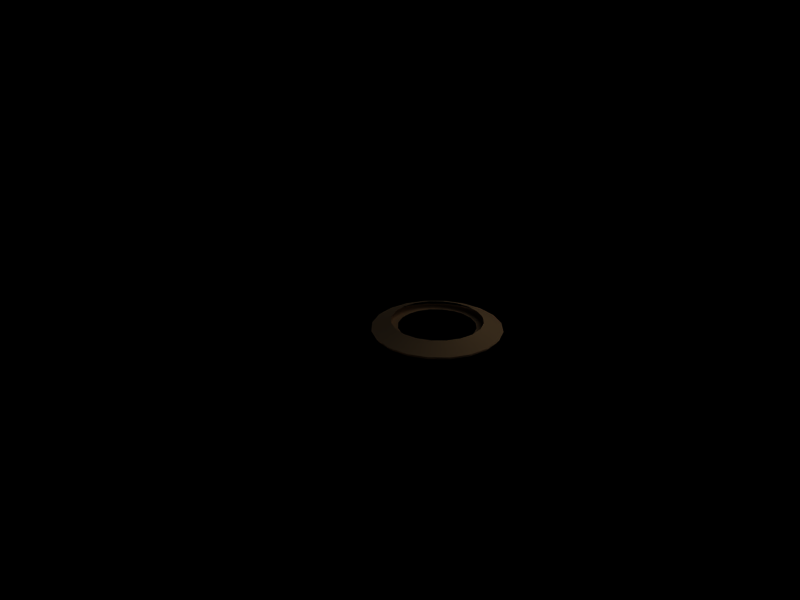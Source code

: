 # Source: fx_blast.blend  (saved by Blender 2.47.2; exported with 4.5.12 LTS)
import bpy
from mathutils import Matrix  # noqa: F401  (used for matrix-valued properties, if any)

bpy.ops.wm.read_factory_settings(use_empty=True)
scene = bpy.context.scene
scene.name = 'Scene'

# ---- collections
col_collection_1 = bpy.data.collections.new('Collection 1'); scene.collection.children.link(col_collection_1)
col_collection_1.hide_render = True
col_collection_1.hide_viewport = True
col_collection_11 = bpy.data.collections.new('Collection 11'); scene.collection.children.link(col_collection_11)
col_collection_11.hide_render = True
col_collection_11.hide_viewport = True
col_collection_18 = bpy.data.collections.new('Collection 18'); scene.collection.children.link(col_collection_18)
col_collection_18.hide_render = True
col_collection_18.hide_viewport = True
col_collection_20 = bpy.data.collections.new('Collection 20'); scene.collection.children.link(col_collection_20)

# ---- materials (node trees are filled in below, after node groups)
mat_material_001 = bpy.data.materials.new('Material.001')
mat_material_001.alpha_threshold = 0.0
mat_material_001.diffuse_color = (0.6, 0.6, 0.2, 1.0)
mat_material_001.roughness = 0.5
mat_material_001.specular_intensity = 0.0
mat_material_001.line_color = (0.0, 0.0, 0.0, 1.0)
mat_fx_blast_mat = bpy.data.materials.new('fx_blast_mat')
mat_fx_blast_mat.alpha_threshold = 0.0
mat_fx_blast_mat.preview_render_type = 'CUBE'
mat_fx_blast_mat.diffuse_color = (0.7528, 0.5804, 0.3761, 1.0)
mat_fx_blast_mat.specular_color = (0.5248, 0.376, 0.3141)
mat_fx_blast_mat.roughness = 0.5
mat_fx_blast_mat.specular_intensity = 0.0

# ---- material node trees

# ---- cameras
cam_camera = bpy.data.cameras.new('Camera')
cam_camera.passepartout_alpha = 0.2
cam_camera.clip_end = 100.0
cam_camera.lens = 35.0
cam_camera.ortho_scale = 7.314
cam_camera.show_passepartout = False
cam_camera.show_safe_areas = True
cam_camera.dof.focus_distance = 0.0
cam_camera.dof.aperture_fstop = 128.0

# ---- lights
light_spot_001 = bpy.data.lights.new('Spot.001', 'SUN')
light_spot_001.transmission_factor = 0.0
light_spot_001.cutoff_distance = 30.0
light_spot_001.angle = 1.571
light_spot_001.energy = 1.0
light_spot_001.shadow_buffer_clip_start = 1.001
light_spot_001.shadow_soft_size = 1.0
light_spot_001.shadow_cascade_max_distance = 1000.0
light_spot_001.cycles.use_multiple_importance_sampling = False
light_spot = bpy.data.lights.new('Spot', 'SUN')
light_spot.transmission_factor = 0.0
light_spot.cutoff_distance = 30.0
light_spot.angle = 1.571
light_spot.energy = 1.0
light_spot.shadow_buffer_clip_start = 1.001
light_spot.shadow_soft_size = 1.0
light_spot.shadow_cascade_max_distance = 1000.0
light_spot.cycles.use_multiple_importance_sampling = False

# ---- meshes
me_plane_002 = bpy.data.meshes.new('Plane.002')
me_plane_002.from_pydata([(35.64, 35.64, 0.0), (35.64, -35.64, 0.0), (-35.64, -35.64, 0.0), (-35.64, 35.64, 0.0)], [], [(0, 3, 2, 1)])
me_plane_002.materials.append(mat_material_001)
me_plane_002.use_remesh_preserve_volume = False
me_plane_002.use_remesh_preserve_attributes = False
me_plane_002.use_mirror_vertex_groups = False
me_plane_002.update()
me_blast_01 = bpy.data.meshes.new('blast_01')
me_blast_01.from_pydata([(0.4582, 0.4582, 0.1102), (0.5774, 0.2942, 0.1102), (0.64, 0.1014, 0.1102), (0.64, -0.1014, 0.1102), (0.5774, -0.2942, 0.1102), (0.4582, -0.4582, 0.1102), (0.2942, -0.5774, 0.1102), (0.1014, -0.64, 0.1102), (-0.1014, -0.64, 0.1102), (-0.2942, -0.5774, 0.1102), (-0.4582, -0.4582, 0.1102), (-0.5774, -0.2942, 0.1102), (-0.64, -0.1014, 0.1102), (-0.64, 0.1014, 0.1102), (-0.5774, 0.2942, 0.1102), (-0.4582, 0.4582, 0.1102), (-0.2942, 0.5774, 0.1102), (-0.1014, 0.64, 0.1102), (0.1014, 0.64, 0.1102), (0.2942, 0.5774, 0.1102), (0.4208, 0.8259, -0.001021), (0.145, 0.9155, -0.001021), (-0.145, 0.9155, -0.001021), (-0.4208, 0.8259, -0.001021), (-0.6554, 0.6554, -0.001021), (-0.8259, 0.4208, -0.001021), (-0.9155, 0.145, -0.001021), (-0.9155, -0.145, -0.001021), (-0.8259, -0.4208, -0.001021), (-0.6554, -0.6554, -0.001021), (-0.4208, -0.8259, -0.001021), (-0.145, -0.9155, -0.001021), (0.145, -0.9155, -0.001021), (0.4208, -0.8259, -0.001021), (0.6554, -0.6554, -0.001021), (0.8259, -0.4208, -0.001021), (0.9155, -0.145, -0.001021), (0.9155, 0.145, -0.001021), (0.8259, 0.4208, -0.001021), (0.6554, 0.6554, -0.001021)], [], [(1, 0, 39, 38), (2, 1, 38, 37), (3, 2, 37, 36), (4, 3, 36, 35), (5, 4, 35, 34), (6, 5, 34, 33), (7, 6, 33, 32), (8, 7, 32, 31), (9, 8, 31, 30), (10, 9, 30, 29), (11, 10, 29, 28), (12, 11, 28, 27), (13, 12, 27, 26), (14, 13, 26, 25), (15, 14, 25, 24), (16, 15, 24, 23), (17, 16, 23, 22), (18, 17, 22, 21), (19, 18, 21, 20), (39, 0, 19, 20)])
me_blast_01.polygons.foreach_set('use_smooth', [True] * 20)
_uv = me_blast_01.uv_layers.new(name='UVTex')
_uv.uv.foreach_set('vector', [1.14, 0.9991, 0.9813, 0.9991, 0.9813, 0.02354, 1.14, 0.02354, 1.298, 0.9991, 1.14, 0.9991, 1.14, 0.02354, 1.298, 0.02354, 1.457, 0.9991, 1.298, 0.9991, 1.298, 0.02354, 1.457, 0.02354, 1.615, 0.9991, 1.457, 0.9991, 1.457, 0.02354, 1.615, 0.02354, 1.774, 0.9991, 1.615, 0.9991, 1.615, 0.02354, 1.774, 0.02354, 1.932, 0.9991, 1.774, 0.9991, 1.774, 0.02354, 1.932, 0.02354, 2.09, 0.9991, 1.932, 0.9991, 1.932, 0.02354, 2.09, 0.02354, -0.9306, 0.9991, -1.09, 0.9991, -1.09, 0.02354, -0.9306, 0.02354, -0.771, 0.9991, -0.9306, 0.9991, -0.9306, 0.02354, -0.771, 0.02354, -0.6114, 0.9991, -0.771, 0.9991, -0.771, 0.02354, -0.6113, 0.02354, -0.4518, 0.9991, -0.6114, 0.9991, -0.6113, 0.02354, -0.4517, 0.02354, -0.2922, 0.9991, -0.4518, 0.9991, -0.4517, 0.02354, -0.2921, 0.02354, -0.1326, 0.9991, -0.2922, 0.9991, -0.2921, 0.02354, -0.1326, 0.02354, 0.02689, 0.9991, -0.1326, 0.9991, -0.1326, 0.02354, 0.02692, 0.02354, 0.1863, 0.9991, 0.02689, 0.9991, 0.02692, 0.02354, 0.1863, 0.02354, 0.3456, 0.9991, 0.1863, 0.9991, 0.1863, 0.02354, 0.3456, 0.02354, 0.5048, 0.9991, 0.3456, 0.9991, 0.3456, 0.02354, 0.5048, 0.02354, 0.6638, 0.9991, 0.5048, 0.9991, 0.5048, 0.02354, 0.6638, 0.02354, 0.8235, 0.9991, 0.6638, 0.9991, 0.6638, 0.02354, 0.8235, 0.02354, 0.9795, 0.02354, 0.9795, 0.9991, 0.8235, 0.9991, 0.8235, 0.02354])
me_blast_01.materials.append(mat_fx_blast_mat)
me_blast_01.use_remesh_preserve_volume = False
me_blast_01.use_remesh_preserve_attributes = False
me_blast_01.use_mirror_vertex_groups = False
me_blast_01.update()
me_sphere = bpy.data.meshes.new('Sphere')
me_sphere.from_pydata([(0.8813, 0.8813, 0.06078), (1.11, 0.5658, 0.06078), (1.231, 0.195, 0.06078), (1.231, -0.195, 0.06078), (1.11, -0.5658, 0.06078), (0.8813, -0.8813, 0.06078), (0.5658, -1.11, 0.06078), (0.195, -1.231, 0.06078), (-0.195, -1.231, 0.06078), (-0.5658, -1.11, 0.06078), (-0.8813, -0.8813, 0.06078), (-1.11, -0.5658, 0.06078), (-1.231, -0.195, 0.06078), (-1.231, 0.195, 0.06078), (-1.11, 0.5658, 0.06078), (-0.8813, 0.8813, 0.06078), (-0.5658, 1.11, 0.06078), (-0.195, 1.231, 0.06078), (0.195, 1.231, 0.06078), (0.5658, 1.11, 0.06078), (0.3456, 0.6783, -0.02287), (0.1191, 0.7519, -0.02287), (-0.1191, 0.7519, -0.02287), (-0.3456, 0.6783, -0.02287), (-0.5383, 0.5383, -0.02287), (-0.6783, 0.3456, -0.02287), (-0.7519, 0.1191, -0.02287), (-0.7519, -0.1191, -0.02287), (-0.6783, -0.3456, -0.02287), (-0.5383, -0.5383, -0.02287), (-0.3456, -0.6783, -0.02287), (-0.1191, -0.7519, -0.02287), (0.1191, -0.7519, -0.02287), (0.3456, -0.6783, -0.02287), (0.5383, -0.5383, -0.02287), (0.6783, -0.3456, -0.02287), (0.7519, -0.1191, -0.02287), (0.7519, 0.1191, -0.02287), (0.6783, 0.3456, -0.02287), (0.5383, 0.5383, -0.02287)], [], [(39, 0, 1, 38), (2, 37, 38, 1), (3, 36, 37, 2), (4, 35, 36, 3), (5, 34, 35, 4), (6, 33, 34, 5), (7, 32, 33, 6), (8, 31, 32, 7), (9, 30, 31, 8), (10, 29, 30, 9), (11, 28, 29, 10), (12, 27, 28, 11), (13, 26, 27, 12), (14, 25, 26, 13), (15, 24, 25, 14), (16, 23, 24, 15), (17, 22, 23, 16), (18, 21, 22, 17), (19, 20, 21, 18), (19, 0, 39, 20)])
me_sphere.polygons.foreach_set('use_smooth', [True] * 20)
_uv = me_sphere.uv_layers.new(name='UVTex')
_uv.uv.foreach_set('vector', [-0.2702, 0.9991, -0.2702, 0.02354, -0.524, 0.02354, -0.5239, 0.9991, -0.7776, 0.02354, -0.7776, 0.9991, -0.5239, 0.9991, -0.524, 0.02354, -1.031, 0.02354, -1.031, 0.9991, -0.7776, 0.9991, -0.7776, 0.02354, -1.285, 0.02354, -1.285, 0.9991, -1.031, 0.9991, -1.031, 0.02354, -1.538, 0.02354, -1.538, 0.9991, -1.285, 0.9991, -1.285, 0.02354, -1.791, 0.02354, -1.791, 0.9991, -1.538, 0.9991, -1.538, 0.02354, -2.044, 0.02354, -2.044, 0.9991, -1.791, 0.9991, -1.791, 0.02354, 2.789, 0.02354, 2.789, 0.9991, 3.044, 0.9991, 3.044, 0.02354, 2.534, 0.02354, 2.534, 0.9991, 2.789, 0.9991, 2.789, 0.02354, 2.278, 0.02354, 2.278, 0.9991, 2.534, 0.9991, 2.534, 0.02354, 2.023, 0.02354, 2.023, 0.9991, 2.278, 0.9991, 2.278, 0.02354, 1.767, 0.02354, 1.767, 0.9991, 2.023, 0.9991, 2.023, 0.02354, 1.512, 0.02354, 1.512, 0.9991, 1.767, 0.9991, 1.767, 0.02354, 1.257, 0.02354, 1.257, 0.9991, 1.512, 0.9991, 1.512, 0.02354, 1.002, 0.02354, 1.002, 0.9991, 1.257, 0.9991, 1.257, 0.02354, 0.747, 0.02354, 0.747, 0.9991, 1.002, 0.9991, 1.002, 0.02354, 0.4924, 0.02354, 0.4924, 0.9991, 0.747, 0.9991, 0.747, 0.02354, 0.238, 0.02354, 0.238, 0.9991, 0.4924, 0.9991, 0.4924, 0.02354, -0.01763, 0.02354, -0.01763, 0.9991, 0.238, 0.9991, 0.238, 0.02354, -0.01763, 0.02354, -0.2673, 0.02354, -0.2673, 0.9991, -0.01763, 0.9991])
me_sphere.materials.append(mat_fx_blast_mat)
me_sphere.use_remesh_preserve_volume = False
me_sphere.use_remesh_preserve_attributes = False
me_sphere.use_mirror_vertex_groups = False
me_sphere.update()

# ---- objects
ob_plane_001 = bpy.data.objects.new('Plane.001', me_plane_002)
ob_empty = bpy.data.objects.new('Empty', None)
ob_lamp_001 = bpy.data.objects.new('Lamp.001', light_spot_001)
ob_lamp = bpy.data.objects.new('Lamp', light_spot)
ob_camera = bpy.data.objects.new('Camera', cam_camera)
ob_fx_blast_init = bpy.data.objects.new('fx_blast_init', None)
ob_fx_blast_parent = bpy.data.objects.new('fx_blast_parent', None)
ob_blast_01 = bpy.data.objects.new('blast_01', me_blast_01)
ob_blast_02 = bpy.data.objects.new('blast_02', me_sphere)

# ---- transforms, parenting, visibility, modifiers, constraints
ob_plane_001.location = (0.0, 0.0, 0.0)
ob_plane_001.lock_rotations_4d = False
ob_plane_001.empty_display_type = 'ARROWS'
ob_plane_001.lineart.crease_threshold = 0.0
ob_empty.location = (0.0, 0.0, 0.0)
ob_empty.lock_rotations_4d = False
ob_empty.empty_display_type = 'ARROWS'
ob_empty.empty_image_offset = (0.0, 0.0)
ob_empty.lineart.crease_threshold = 0.0
ob_lamp_001.location = (-5.2, 0.0, -3.0)
ob_lamp_001.rotation_euler = (7.891e-08, -2.443, -2.872e-08)
ob_lamp_001.lock_rotations_4d = False
ob_lamp_001.empty_display_type = 'ARROWS'
ob_lamp_001.color = (0.0, 0.0, 0.0, 0.0)
ob_lamp_001.lineart.crease_threshold = 0.0
ob_lamp.location = (3.9, 0.0, 2.0)
ob_lamp.rotation_euler = (3.051, 2.301, 3.573)
ob_lamp.lock_rotations_4d = False
ob_lamp.empty_display_type = 'ARROWS'
ob_lamp.color = (0.0, 0.0, 0.0, 0.0)
ob_lamp.lineart.crease_threshold = 0.0
ob_camera.location = (1.955, -2.622, 1.7)
ob_camera.rotation_euler = (1.159, 9.697e-06, 0.6424)
ob_camera.lock_rotations_4d = False
ob_camera.empty_display_type = 'ARROWS'
ob_camera.color = (0.0, 0.0, 0.0, 0.0)
ob_camera.display_type = 'WIRE'
ob_camera.lineart.crease_threshold = 0.0
ob_fx_blast_init.location = (0.0, 0.0, 0.0)
ob_fx_blast_init.lock_rotations_4d = False
ob_fx_blast_init.empty_display_type = 'ARROWS'
ob_fx_blast_init.empty_image_offset = (0.0, 0.0)
ob_fx_blast_init.lineart.crease_threshold = 0.0
ob_fx_blast_parent.location = (0.0, 0.0, 0.0)
ob_fx_blast_parent.lock_rotations_4d = False
ob_fx_blast_parent.empty_display_size = 0.2
ob_fx_blast_parent.empty_image_offset = (0.0, 0.0)
ob_fx_blast_parent.lineart.crease_threshold = 0.0
ob_blast_01.parent = ob_fx_blast_parent
ob_blast_01.matrix_parent_inverse = Matrix(((1.0, 0.0, 0.0, 0.0), (0.0, 1.0, 0.0, 6.563e-10), (0.0, 0.0, 1.0, 0.01917), (0.0, 0.0, 0.0, 1.0)))
ob_blast_01.location = (0.0, 0.3, 0.0006161)
ob_blast_01.scale = (0.3571, 0.3571, 0.3571)
ob_blast_01.lock_rotations_4d = False
ob_blast_01.empty_display_type = 'ARROWS'
ob_blast_01.color = (1.0, 1.0, 1.0, 0.0)
ob_blast_01.lineart.crease_threshold = 0.0
ob_blast_02.parent = ob_fx_blast_parent
ob_blast_02.matrix_parent_inverse = Matrix(((1.0, 0.0, 0.0, 0.0), (0.0, 1.0, 0.0, 6.563e-10), (0.0, 0.0, 1.0, 0.01917), (0.0, 0.0, 0.0, 1.0)))
ob_blast_02.location = (0.0, 0.3, 0.002618)
ob_blast_02.scale = (-0.2584, -0.2584, -0.2584)
ob_blast_02.lock_rotations_4d = False
ob_blast_02.empty_display_type = 'ARROWS'
ob_blast_02.color = (1.0, 1.0, 1.0, 0.0)
ob_blast_02.lineart.crease_threshold = 0.0

# ---- collection membership
col_collection_1.objects.link(ob_plane_001)
col_collection_1.objects.link(ob_empty)
col_collection_1.objects.link(ob_lamp_001)
col_collection_1.objects.link(ob_lamp)
col_collection_11.objects.link(ob_camera)
col_collection_18.objects.link(ob_fx_blast_init)
col_collection_20.objects.link(ob_fx_blast_parent)
col_collection_20.objects.link(ob_blast_01)
col_collection_20.objects.link(ob_blast_02)
col_collection_20.objects.link(ob_lamp_001)
col_collection_20.objects.link(ob_lamp)

# ---- scene / render settings (as saved in the file)
scene.camera = ob_camera
scene.frame_start = 1; scene.frame_end = 250; scene.frame_set(1)
scene.render.engine = 'BLENDER_EEVEE_NEXT'
scene.render.image_settings.quality = 100
scene.render.image_settings.compression = 100
scene.render.image_settings.exr_codec = 'RLE'
scene.render.resolution_x = 800
scene.render.resolution_y = 600
scene.render.pixel_aspect_x = 100.0
scene.render.pixel_aspect_y = 100.0
scene.render.dither_intensity = 0.0
scene.render.use_compositing = False
scene.render.use_sequencer = False
scene.render.bake_margin = 2
scene.render.bake_bias = 0.0
scene.render.use_stamp_time = False
scene.render.use_stamp_date = False
scene.render.use_stamp_frame = False
scene.render.use_stamp_camera = False
scene.render.use_stamp_scene = False
scene.render.use_stamp_filename = False
scene.render.use_stamp_render_time = False
scene.render.stamp_font_size = 0
scene.cycles.use_denoising = False
scene.cycles.samples = 10
scene.cycles.sampling_pattern = 'TABULATED_SOBOL'
scene.cycles.light_sampling_threshold = 0.0
scene.cycles.use_adaptive_sampling = False
scene.cycles.use_light_tree = False
scene.cycles.blur_glossy = 0.0
scene.cycles.volume_bounces = 1
scene.cycles.pixel_filter_type = 'GAUSSIAN'
scene.cycles.sample_clamp_indirect = 0.0
scene.view_settings.view_transform = 'Raw'
bpy.context.view_layer.update()
